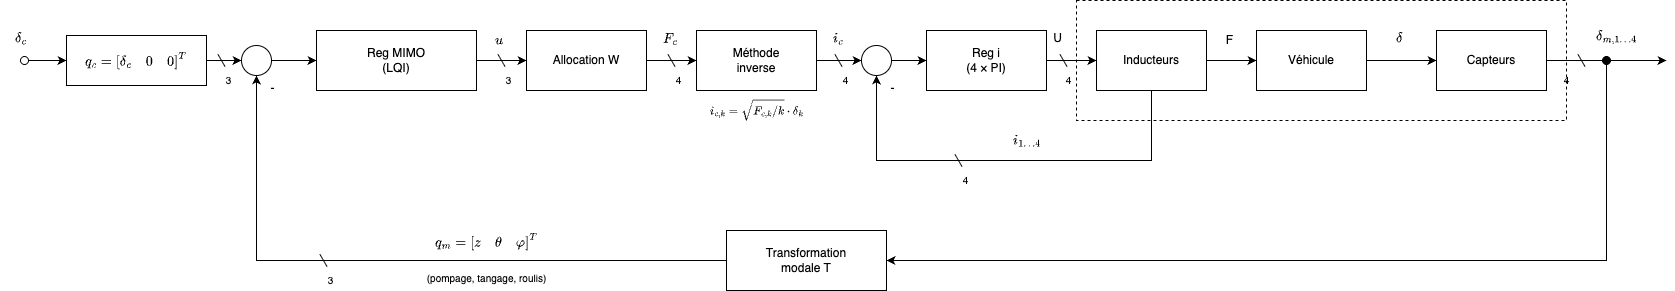

The diagram above was exported from draw.io. Its source (the exported page's mxGraphModel, read from the mxfile embedded in the PNG):
<mxGraphModel dx="505" dy="-562" grid="1" gridSize="10" guides="1" tooltips="1" connect="1" arrows="1" fold="1" page="1" pageScale="1" pageWidth="1500" pageHeight="1000" math="1" shadow="0">
  <root>
    <mxCell id="0" />
    <mxCell id="1" parent="0" />
    <mxCell id="141" value="" style="rounded=0;whiteSpace=wrap;html=1;dashed=1;fillColor=none;" vertex="1" parent="1">
      <mxGeometry x="1436" y="1120" width="490" height="120" as="geometry" />
    </mxCell>
    <mxCell id="142" value="$$q_c=\begin{bmatrix}\delta_c&amp;0&amp;0\end{bmatrix}^T$$" style="rounded=0;whiteSpace=wrap;html=1;" vertex="1" parent="1">
      <mxGeometry x="426" y="1155" width="140" height="50" as="geometry" />
    </mxCell>
    <mxCell id="143" value="" style="ellipse;whiteSpace=wrap;html=1;" vertex="1" parent="1">
      <mxGeometry x="601" y="1165" width="30" height="30" as="geometry" />
    </mxCell>
    <mxCell id="144" value="Reg MIMO&lt;br&gt;(LQI)" style="rounded=0;whiteSpace=wrap;html=1;" vertex="1" parent="1">
      <mxGeometry x="676" y="1150" width="160" height="60" as="geometry" />
    </mxCell>
    <mxCell id="145" value="Allocation W" style="rounded=0;whiteSpace=wrap;html=1;" vertex="1" parent="1">
      <mxGeometry x="886" y="1150" width="120" height="60" as="geometry" />
    </mxCell>
    <mxCell id="146" value="Méthode&lt;br&gt;inverse" style="rounded=0;whiteSpace=wrap;html=1;" vertex="1" parent="1">
      <mxGeometry x="1056" y="1150" width="120" height="60" as="geometry" />
    </mxCell>
    <mxCell id="147" value="" style="ellipse;whiteSpace=wrap;html=1;" vertex="1" parent="1">
      <mxGeometry x="1221" y="1165" width="30" height="30" as="geometry" />
    </mxCell>
    <mxCell id="148" value="Reg i&lt;br&gt;(4 × PI)" style="rounded=0;whiteSpace=wrap;html=1;" vertex="1" parent="1">
      <mxGeometry x="1286" y="1150" width="120" height="60" as="geometry" />
    </mxCell>
    <mxCell id="149" value="Inducteurs" style="rounded=0;whiteSpace=wrap;html=1;" vertex="1" parent="1">
      <mxGeometry x="1456" y="1150" width="110" height="60" as="geometry" />
    </mxCell>
    <mxCell id="150" value="Véhicule" style="rounded=0;whiteSpace=wrap;html=1;" vertex="1" parent="1">
      <mxGeometry x="1616" y="1150" width="110" height="60" as="geometry" />
    </mxCell>
    <mxCell id="151" value="Capteurs" style="rounded=0;whiteSpace=wrap;html=1;" vertex="1" parent="1">
      <mxGeometry x="1796" y="1150" width="110" height="60" as="geometry" />
    </mxCell>
    <mxCell id="152" value="Transformation&lt;br&gt;modale T" style="rounded=0;whiteSpace=wrap;html=1;" vertex="1" parent="1">
      <mxGeometry x="1086" y="1350" width="160" height="60" as="geometry" />
    </mxCell>
    <mxCell id="153" value="" style="ellipse;whiteSpace=wrap;html=1;fillColor=none;" vertex="1" parent="1">
      <mxGeometry x="380" y="1176" width="8" height="8" as="geometry" />
    </mxCell>
    <mxCell id="154" value="" style="ellipse;whiteSpace=wrap;html=1;fillColor=#000000;" vertex="1" parent="1">
      <mxGeometry x="1962" y="1176" width="8" height="8" as="geometry" />
    </mxCell>
    <mxCell id="155" value="$$\delta_c$$" style="text;html=1;align=center;verticalAlign=middle;strokeColor=none;fillColor=none;" vertex="1" parent="1">
      <mxGeometry x="360" y="1146" width="40" height="24" as="geometry" />
    </mxCell>
    <mxCell id="156" value="$$u$$" style="text;html=1;align=center;verticalAlign=middle;strokeColor=none;fillColor=none;" vertex="1" parent="1">
      <mxGeometry x="844" y="1148" width="30" height="24" as="geometry" />
    </mxCell>
    <mxCell id="157" value="$$F_c$$" style="text;html=1;align=center;verticalAlign=middle;strokeColor=none;fillColor=none;" vertex="1" parent="1">
      <mxGeometry x="1010" y="1146" width="40" height="24" as="geometry" />
    </mxCell>
    <mxCell id="158" value="$$i_c$$" style="text;html=1;align=center;verticalAlign=middle;strokeColor=none;fillColor=none;" vertex="1" parent="1">
      <mxGeometry x="1178" y="1146" width="40" height="24" as="geometry" />
    </mxCell>
    <mxCell id="159" value="U" style="text;html=1;align=center;verticalAlign=middle;strokeColor=none;fillColor=none;" vertex="1" parent="1">
      <mxGeometry x="1402" y="1146" width="30" height="24" as="geometry" />
    </mxCell>
    <mxCell id="160" value="F" style="text;html=1;align=center;verticalAlign=middle;strokeColor=none;fillColor=none;" vertex="1" parent="1">
      <mxGeometry x="1574" y="1148" width="30" height="24" as="geometry" />
    </mxCell>
    <mxCell id="161" value="$$\delta$$" style="text;html=1;align=center;verticalAlign=middle;strokeColor=none;fillColor=none;" vertex="1" parent="1">
      <mxGeometry x="1744" y="1146" width="30" height="24" as="geometry" />
    </mxCell>
    <mxCell id="162" value="$$\delta_{m,1\ldots4}$$" style="text;html=1;align=center;verticalAlign=middle;strokeColor=none;fillColor=none;" vertex="1" parent="1">
      <mxGeometry x="1936" y="1144" width="80" height="24" as="geometry" />
    </mxCell>
    <mxCell id="163" value="$$q_m=\begin{bmatrix}z&amp;\theta&amp;\varphi\end{bmatrix}^T$$" style="text;html=1;align=center;verticalAlign=middle;strokeColor=none;fillColor=none;" vertex="1" parent="1">
      <mxGeometry x="746" y="1348" width="200" height="26" as="geometry" />
    </mxCell>
    <mxCell id="164" value="(pompage, tangage, roulis)" style="text;html=1;align=center;verticalAlign=middle;strokeColor=none;fillColor=none;fontSize=10;" vertex="1" parent="1">
      <mxGeometry x="746" y="1388" width="200" height="18" as="geometry" />
    </mxCell>
    <mxCell id="165" value="$$i_{1\ldots4}$$" style="text;html=1;align=center;verticalAlign=middle;strokeColor=none;fillColor=none;" vertex="1" parent="1">
      <mxGeometry x="1356" y="1248" width="60" height="24" as="geometry" />
    </mxCell>
    <mxCell id="166" value="$$i_{c,k}=\sqrt{F_{c,k}/k}\cdot\delta_k$$" style="text;html=1;align=center;verticalAlign=middle;strokeColor=none;fillColor=none;fontSize=10;" vertex="1" parent="1">
      <mxGeometry x="1036" y="1218" width="160" height="22" as="geometry" />
    </mxCell>
    <mxCell id="167" value="-" style="text;html=1;align=center;verticalAlign=middle;strokeColor=none;fillColor=none;" vertex="1" parent="1">
      <mxGeometry x="624" y="1200" width="16" height="16" as="geometry" />
    </mxCell>
    <mxCell id="168" value="-" style="text;html=1;align=center;verticalAlign=middle;strokeColor=none;fillColor=none;" vertex="1" parent="1">
      <mxGeometry x="1244" y="1200" width="16" height="16" as="geometry" />
    </mxCell>
    <mxCell id="169" value="" style="line;html=1;strokeWidth=1;rotation=60;" vertex="1" parent="1">
      <mxGeometry x="574" y="1173" width="14" height="14" as="geometry" />
    </mxCell>
    <mxCell id="170" value="3" style="text;html=1;align=center;verticalAlign=middle;strokeColor=none;fillColor=none;fontSize=10;" vertex="1" parent="1">
      <mxGeometry x="578" y="1190" width="20" height="18" as="geometry" />
    </mxCell>
    <mxCell id="171" value="" style="line;html=1;strokeWidth=1;rotation=60;" vertex="1" parent="1">
      <mxGeometry x="854" y="1173" width="14" height="14" as="geometry" />
    </mxCell>
    <mxCell id="172" value="3" style="text;html=1;align=center;verticalAlign=middle;strokeColor=none;fillColor=none;fontSize=10;" vertex="1" parent="1">
      <mxGeometry x="858" y="1190" width="20" height="18" as="geometry" />
    </mxCell>
    <mxCell id="173" value="" style="line;html=1;strokeWidth=1;rotation=60;" vertex="1" parent="1">
      <mxGeometry x="1024" y="1173" width="14" height="14" as="geometry" />
    </mxCell>
    <mxCell id="174" value="4" style="text;html=1;align=center;verticalAlign=middle;strokeColor=none;fillColor=none;fontSize=10;" vertex="1" parent="1">
      <mxGeometry x="1028" y="1190" width="20" height="18" as="geometry" />
    </mxCell>
    <mxCell id="175" value="" style="line;html=1;strokeWidth=1;rotation=60;" vertex="1" parent="1">
      <mxGeometry x="1191" y="1173" width="14" height="14" as="geometry" />
    </mxCell>
    <mxCell id="176" value="4" style="text;html=1;align=center;verticalAlign=middle;strokeColor=none;fillColor=none;fontSize=10;" vertex="1" parent="1">
      <mxGeometry x="1195" y="1190" width="20" height="18" as="geometry" />
    </mxCell>
    <mxCell id="177" value="" style="line;html=1;strokeWidth=1;rotation=60;" vertex="1" parent="1">
      <mxGeometry x="1416" y="1173" width="14" height="14" as="geometry" />
    </mxCell>
    <mxCell id="178" value="4" style="text;html=1;align=center;verticalAlign=middle;strokeColor=none;fillColor=none;fontSize=10;" vertex="1" parent="1">
      <mxGeometry x="1418" y="1190" width="20" height="18" as="geometry" />
    </mxCell>
    <mxCell id="179" value="" style="line;html=1;strokeWidth=1;rotation=60;" vertex="1" parent="1">
      <mxGeometry x="1934" y="1173" width="14" height="14" as="geometry" />
    </mxCell>
    <mxCell id="180" value="4" style="text;html=1;align=center;verticalAlign=middle;strokeColor=none;fillColor=none;fontSize=10;" vertex="1" parent="1">
      <mxGeometry x="1916" y="1190" width="20" height="18" as="geometry" />
    </mxCell>
    <mxCell id="181" value="" style="line;html=1;strokeWidth=1;rotation=60;" vertex="1" parent="1">
      <mxGeometry x="1311" y="1273" width="14" height="14" as="geometry" />
    </mxCell>
    <mxCell id="182" value="4" style="text;html=1;align=center;verticalAlign=middle;strokeColor=none;fillColor=none;fontSize=10;" vertex="1" parent="1">
      <mxGeometry x="1315" y="1290" width="20" height="18" as="geometry" />
    </mxCell>
    <mxCell id="183" value="" style="line;html=1;strokeWidth=1;rotation=60;" vertex="1" parent="1">
      <mxGeometry x="676" y="1373" width="14" height="14" as="geometry" />
    </mxCell>
    <mxCell id="184" value="3" style="text;html=1;align=center;verticalAlign=middle;strokeColor=none;fillColor=none;fontSize=10;" vertex="1" parent="1">
      <mxGeometry x="680" y="1390" width="20" height="18" as="geometry" />
    </mxCell>
    <mxCell id="185" style="edgeStyle=none;html=1;entryX=0;entryY=0.5;" edge="1" parent="1" target="142">
      <mxGeometry relative="1" as="geometry">
        <mxPoint x="388" y="1180" as="sourcePoint" />
      </mxGeometry>
    </mxCell>
    <mxCell id="186" style="edgeStyle=none;html=1;exitX=1;exitY=0.5;entryX=0;entryY=0.5;" edge="1" parent="1" source="142" target="143">
      <mxGeometry relative="1" as="geometry" />
    </mxCell>
    <mxCell id="187" style="edgeStyle=none;html=1;exitX=1;exitY=0.5;entryX=0;entryY=0.5;" edge="1" parent="1" source="143" target="144">
      <mxGeometry relative="1" as="geometry" />
    </mxCell>
    <mxCell id="188" style="edgeStyle=none;html=1;exitX=1;exitY=0.5;entryX=0;entryY=0.5;" edge="1" parent="1" source="144" target="145">
      <mxGeometry relative="1" as="geometry" />
    </mxCell>
    <mxCell id="189" style="edgeStyle=none;html=1;exitX=1;exitY=0.5;entryX=0;entryY=0.5;" edge="1" parent="1" source="145" target="146">
      <mxGeometry relative="1" as="geometry" />
    </mxCell>
    <mxCell id="190" style="edgeStyle=none;html=1;exitX=1;exitY=0.5;entryX=0;entryY=0.5;" edge="1" parent="1" source="146" target="147">
      <mxGeometry relative="1" as="geometry" />
    </mxCell>
    <mxCell id="191" style="edgeStyle=none;html=1;exitX=1;exitY=0.5;entryX=0;entryY=0.5;" edge="1" parent="1" source="147" target="148">
      <mxGeometry relative="1" as="geometry" />
    </mxCell>
    <mxCell id="192" style="edgeStyle=none;html=1;exitX=1;exitY=0.5;entryX=0;entryY=0.5;" edge="1" parent="1" source="148" target="149">
      <mxGeometry relative="1" as="geometry" />
    </mxCell>
    <mxCell id="193" style="edgeStyle=none;html=1;exitX=1;exitY=0.5;entryX=0;entryY=0.5;" edge="1" parent="1" source="149" target="150">
      <mxGeometry relative="1" as="geometry" />
    </mxCell>
    <mxCell id="194" style="edgeStyle=none;html=1;exitX=1;exitY=0.5;entryX=0;entryY=0.5;" edge="1" parent="1" source="150" target="151">
      <mxGeometry relative="1" as="geometry" />
    </mxCell>
    <mxCell id="195" style="edgeStyle=none;html=1;exitX=1;exitY=0.5;" edge="1" parent="1" source="151">
      <mxGeometry relative="1" as="geometry">
        <mxPoint x="2026" y="1180" as="targetPoint" />
      </mxGeometry>
    </mxCell>
    <mxCell id="196" style="edgeStyle=none;html=1;entryX=1;entryY=0.5;rounded=0;curved=0;" edge="1" parent="1" target="152">
      <mxGeometry relative="1" as="geometry">
        <Array as="points">
          <mxPoint x="1966" y="1380" />
        </Array>
        <mxPoint x="1966" y="1180" as="sourcePoint" />
      </mxGeometry>
    </mxCell>
    <mxCell id="197" style="edgeStyle=none;html=1;exitX=0;exitY=0.5;entryX=0.5;entryY=1;rounded=0;curved=0;" edge="1" parent="1" source="152" target="143">
      <mxGeometry relative="1" as="geometry">
        <Array as="points">
          <mxPoint x="616" y="1380" />
        </Array>
      </mxGeometry>
    </mxCell>
    <mxCell id="198" style="edgeStyle=none;html=1;exitX=0.5;exitY=1;entryX=0.5;entryY=1;rounded=0;curved=0;" edge="1" parent="1" source="149" target="147">
      <mxGeometry relative="1" as="geometry">
        <Array as="points">
          <mxPoint x="1511" y="1280" />
          <mxPoint x="1236" y="1280" />
        </Array>
      </mxGeometry>
    </mxCell>
  </root>
</mxGraphModel>